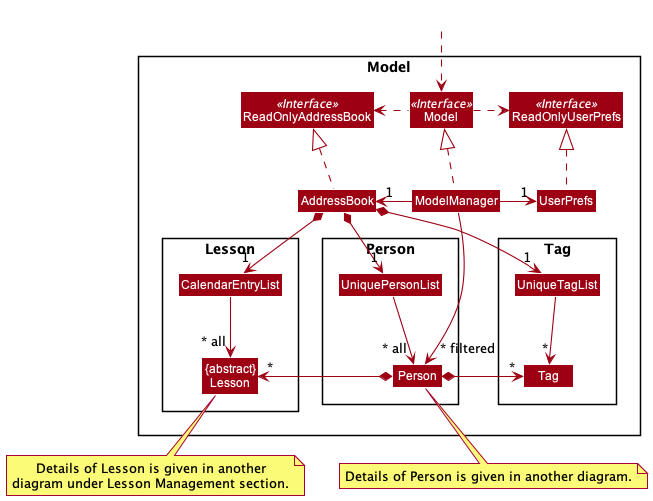

The diagram above was rendered by PlantUML. Its source (embedded in the PNG):
@startuml
!include style.puml
skinparam arrowThickness 1.1
skinparam arrowColor MODEL_COLOR
skinparam classBackgroundColor MODEL_COLOR

Package Model <<Rectangle>>{
Interface ReadOnlyAddressBook <<Interface>>
Interface ReadOnlyUserPrefs <<Interface>>
Interface Model <<Interface>>
Class AddressBook
Class ReadOnlyAddressBook
Class Model
Class ModelManager
Class UserPrefs
Class ReadOnlyUserPrefs


package "Person" {
    Class UniquePersonList
    Class Person
}

package "Tag" {
    Class UniqueTagList
    Class Tag
}


package "Lesson" {
    Class CalendarEntryList
    Class "{abstract}\nLesson" as Lesson
}

}

Class HiddenOutside #FFFFFF
HiddenOutside ..> Model

AddressBook .up.|> ReadOnlyAddressBook

ModelManager .up.|> Model
Model .right.> ReadOnlyUserPrefs
Model .left.> ReadOnlyAddressBook
ModelManager -left-> "1" AddressBook
ModelManager -right-> "1" UserPrefs
UserPrefs .up.|> ReadOnlyUserPrefs

AddressBook *--> "1" UniquePersonList
UniquePersonList --> "~* all" Person
Person *--> "*" Tag
Person *--> "*" Lesson

AddressBook *--> "1" CalendarEntryList
CalendarEntryList --> "~* all" Lesson

note bottom
Details of Lesson is given in another
diagram under Lesson Management section.
end note

AddressBook *--> "1" UniqueTagList
UniqueTagList --> "~*" Tag

UniqueTagList -[hidden]right-> UniquePersonList
CalendarEntryList -[hidden]right-> UniquePersonList

ModelManager -->"~* filtered" Person

note bottom
Details of Person is given in another diagram.
end note

@enduml